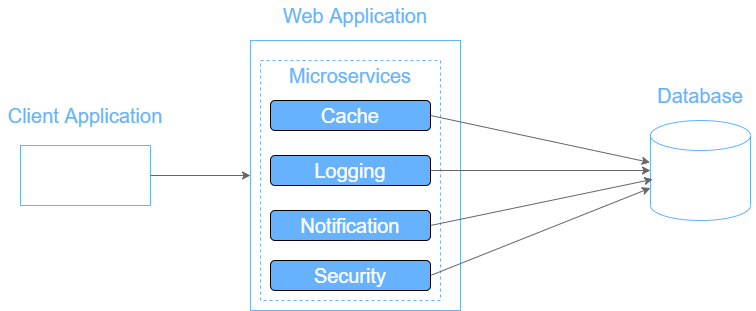

The diagram above was exported from draw.io. Its source (the exported page's mxGraphModel, read from the mxfile embedded in the PNG):
<mxGraphModel dx="1038" dy="651" grid="1" gridSize="10" guides="1" tooltips="1" connect="1" arrows="1" fold="1" page="1" pageScale="1" pageWidth="850" pageHeight="1100" math="0" shadow="0">
  <root>
    <mxCell id="0" />
    <mxCell id="1" parent="0" />
    <mxCell id="uddDM4wncQ7bbvR8oByH-17" value="" style="rounded=0;whiteSpace=wrap;html=1;fillColor=#FFFFFF;strokeColor=#66B2FF;" parent="1" vertex="1">
      <mxGeometry x="310" y="260" width="210" height="270" as="geometry" />
    </mxCell>
    <mxCell id="uddDM4wncQ7bbvR8oByH-2" value="" style="rounded=0;whiteSpace=wrap;html=1;fillColor=#FFFFFF;dashed=1;strokeColor=#66B2FF;" parent="1" vertex="1">
      <mxGeometry x="320" y="280" width="180" height="240" as="geometry" />
    </mxCell>
    <mxCell id="uddDM4wncQ7bbvR8oByH-3" value="" style="shape=cylinder3;whiteSpace=wrap;html=1;boundedLbl=1;backgroundOutline=1;size=15;fillColor=#FFFFFF;fontSize=20;strokeColor=#66B2FF;fontColor=#66B2FF;" parent="1" vertex="1">
      <mxGeometry x="710" y="340" width="100" height="100" as="geometry" />
    </mxCell>
    <mxCell id="uddDM4wncQ7bbvR8oByH-4" value="&lt;font style=&quot;font-size: 20px;&quot;&gt;Cache&lt;/font&gt;" style="rounded=1;whiteSpace=wrap;html=1;fillColor=#66B2FF;fontColor=#FFFFFF;" parent="1" vertex="1">
      <mxGeometry x="330" y="320" width="160" height="30" as="geometry" />
    </mxCell>
    <mxCell id="uddDM4wncQ7bbvR8oByH-9" value="" style="endArrow=classic;html=1;rounded=0;exitX=1;exitY=0.5;exitDx=0;exitDy=0;entryX=0;entryY=0;entryDx=0;entryDy=67.5;entryPerimeter=0;strokeColor=#666666;" parent="1" source="uddDM4wncQ7bbvR8oByH-16" target="uddDM4wncQ7bbvR8oByH-3" edge="1">
      <mxGeometry width="50" height="50" relative="1" as="geometry">
        <mxPoint x="570" y="520" as="sourcePoint" />
        <mxPoint x="710" y="390" as="targetPoint" />
      </mxGeometry>
    </mxCell>
    <mxCell id="uddDM4wncQ7bbvR8oByH-10" value="" style="endArrow=classic;html=1;rounded=0;exitX=1;exitY=0.5;exitDx=0;exitDy=0;entryX=0.022;entryY=0.588;entryDx=0;entryDy=0;entryPerimeter=0;strokeColor=#666666;" parent="1" source="uddDM4wncQ7bbvR8oByH-15" target="uddDM4wncQ7bbvR8oByH-3" edge="1">
      <mxGeometry width="50" height="50" relative="1" as="geometry">
        <mxPoint x="570" y="450" as="sourcePoint" />
        <mxPoint x="710" y="380" as="targetPoint" />
      </mxGeometry>
    </mxCell>
    <mxCell id="uddDM4wncQ7bbvR8oByH-11" value="" style="endArrow=classic;html=1;rounded=0;exitX=1;exitY=0.5;exitDx=0;exitDy=0;entryX=-0.004;entryY=0.42;entryDx=0;entryDy=0;entryPerimeter=0;strokeColor=#666666;" parent="1" source="uddDM4wncQ7bbvR8oByH-4" target="uddDM4wncQ7bbvR8oByH-3" edge="1">
      <mxGeometry width="50" height="50" relative="1" as="geometry">
        <mxPoint x="630" y="290" as="sourcePoint" />
        <mxPoint x="710" y="360" as="targetPoint" />
      </mxGeometry>
    </mxCell>
    <mxCell id="uddDM4wncQ7bbvR8oByH-12" value="" style="endArrow=classic;html=1;rounded=0;exitX=1;exitY=0.5;exitDx=0;exitDy=0;strokeColor=#666666;" parent="1" source="uddDM4wncQ7bbvR8oByH-14" target="uddDM4wncQ7bbvR8oByH-3" edge="1">
      <mxGeometry width="50" height="50" relative="1" as="geometry">
        <mxPoint x="570" y="380" as="sourcePoint" />
        <mxPoint x="710" y="370" as="targetPoint" />
      </mxGeometry>
    </mxCell>
    <mxCell id="uddDM4wncQ7bbvR8oByH-13" value="Microservices" style="text;html=1;align=center;verticalAlign=middle;whiteSpace=wrap;rounded=0;fillColor=none;fontColor=#66B2FF;fontSize=20;" parent="1" vertex="1">
      <mxGeometry x="325" y="280" width="170" height="30" as="geometry" />
    </mxCell>
    <mxCell id="uddDM4wncQ7bbvR8oByH-14" value="&lt;font style=&quot;font-size: 20px;&quot;&gt;Logging&lt;/font&gt;" style="rounded=1;whiteSpace=wrap;html=1;fillColor=#66B2FF;fontColor=#FFFFFF;" parent="1" vertex="1">
      <mxGeometry x="330" y="375" width="160" height="30" as="geometry" />
    </mxCell>
    <mxCell id="uddDM4wncQ7bbvR8oByH-15" value="&lt;font style=&quot;font-size: 20px;&quot;&gt;Notification&lt;/font&gt;" style="rounded=1;whiteSpace=wrap;html=1;fillColor=#66B2FF;fontColor=#FFFFFF;" parent="1" vertex="1">
      <mxGeometry x="330" y="430" width="160" height="30" as="geometry" />
    </mxCell>
    <mxCell id="uddDM4wncQ7bbvR8oByH-16" value="&lt;font style=&quot;font-size: 20px;&quot;&gt;Security&lt;/font&gt;" style="rounded=1;whiteSpace=wrap;html=1;fillColor=#66B2FF;fontColor=#FFFFFF;" parent="1" vertex="1">
      <mxGeometry x="330" y="480" width="160" height="30" as="geometry" />
    </mxCell>
    <mxCell id="uddDM4wncQ7bbvR8oByH-18" value="Web Application" style="text;html=1;align=center;verticalAlign=middle;whiteSpace=wrap;rounded=0;fillColor=none;fontColor=#66B2FF;fontSize=20;" parent="1" vertex="1">
      <mxGeometry x="330" y="220" width="170" height="30" as="geometry" />
    </mxCell>
    <mxCell id="uddDM4wncQ7bbvR8oByH-19" value="" style="rounded=0;whiteSpace=wrap;html=1;fillColor=#FFFFFF;strokeColor=#66B2FF;" parent="1" vertex="1">
      <mxGeometry x="80" y="365" width="130" height="60" as="geometry" />
    </mxCell>
    <mxCell id="uddDM4wncQ7bbvR8oByH-20" value="Client Application" style="text;html=1;align=center;verticalAlign=middle;whiteSpace=wrap;rounded=0;fillColor=none;fontColor=#66B2FF;fontSize=20;" parent="1" vertex="1">
      <mxGeometry x="60" y="320" width="170" height="30" as="geometry" />
    </mxCell>
    <mxCell id="uddDM4wncQ7bbvR8oByH-21" value="" style="endArrow=classic;html=1;rounded=0;fontSize=20;fontColor=#66B2FF;exitX=1;exitY=0.5;exitDx=0;exitDy=0;entryX=0;entryY=0.5;entryDx=0;entryDy=0;strokeColor=#666666;" parent="1" source="uddDM4wncQ7bbvR8oByH-19" target="uddDM4wncQ7bbvR8oByH-17" edge="1">
      <mxGeometry width="50" height="50" relative="1" as="geometry">
        <mxPoint x="220" y="540" as="sourcePoint" />
        <mxPoint x="270" y="490" as="targetPoint" />
      </mxGeometry>
    </mxCell>
    <mxCell id="uddDM4wncQ7bbvR8oByH-28" value="Database" style="text;html=1;align=center;verticalAlign=middle;whiteSpace=wrap;rounded=0;fillColor=none;fontColor=#66B2FF;fontSize=20;" parent="1" vertex="1">
      <mxGeometry x="705" y="300" width="110" height="30" as="geometry" />
    </mxCell>
  </root>
</mxGraphModel>